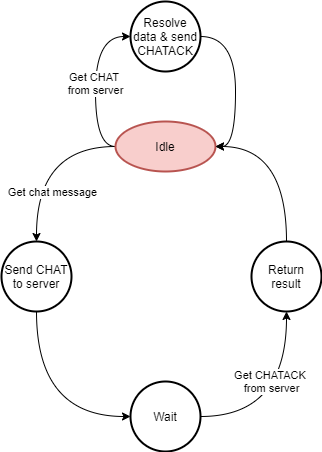

The diagram above was exported from draw.io. Its source (the exported page's mxGraphModel, read from the mxfile embedded in the PNG):
<mxGraphModel dx="868" dy="431" grid="1" gridSize="10" guides="1" tooltips="1" connect="1" arrows="1" fold="1" page="1" pageScale="1" pageWidth="827" pageHeight="1169" math="0" shadow="0">
  <root>
    <mxCell id="p9K9QIBGNC79ETgefQC9-0" />
    <mxCell id="p9K9QIBGNC79ETgefQC9-1" parent="p9K9QIBGNC79ETgefQC9-0" />
    <mxCell id="x453y7v9DyaBiRH4UPeE-3" style="edgeStyle=orthogonalEdgeStyle;curved=1;rounded=0;orthogonalLoop=1;jettySize=auto;html=1;exitX=0;exitY=0.5;exitDx=0;exitDy=0;exitPerimeter=0;entryX=0.5;entryY=0;entryDx=0;entryDy=0;entryPerimeter=0;" parent="p9K9QIBGNC79ETgefQC9-1" source="DF3xf7BA0HNSbDPQdQu0-0" target="x453y7v9DyaBiRH4UPeE-0" edge="1">
      <mxGeometry relative="1" as="geometry" />
    </mxCell>
    <mxCell id="x453y7v9DyaBiRH4UPeE-10" value="Get chat message" style="edgeLabel;html=1;align=center;verticalAlign=middle;resizable=0;points=[];" parent="x453y7v9DyaBiRH4UPeE-3" vertex="1" connectable="0">
      <mxGeometry x="-0.3448" y="20" relative="1" as="geometry">
        <mxPoint x="-7" y="25" as="offset" />
      </mxGeometry>
    </mxCell>
    <mxCell id="x453y7v9DyaBiRH4UPeE-8" value="Get CHAT &lt;br&gt;from server" style="edgeStyle=orthogonalEdgeStyle;curved=1;rounded=0;orthogonalLoop=1;jettySize=auto;html=1;exitX=0;exitY=0.5;exitDx=0;exitDy=0;exitPerimeter=0;entryX=0;entryY=0.5;entryDx=0;entryDy=0;entryPerimeter=0;" parent="p9K9QIBGNC79ETgefQC9-1" source="DF3xf7BA0HNSbDPQdQu0-0" target="x453y7v9DyaBiRH4UPeE-7" edge="1">
      <mxGeometry relative="1" as="geometry" />
    </mxCell>
    <mxCell id="DF3xf7BA0HNSbDPQdQu0-0" value="Idle" style="strokeWidth=2;html=1;shape=mxgraph.flowchart.start_1;whiteSpace=wrap;fillColor=#f8cecc;strokeColor=#b85450;" parent="p9K9QIBGNC79ETgefQC9-1" vertex="1">
      <mxGeometry x="364" y="370" width="100" height="50" as="geometry" />
    </mxCell>
    <mxCell id="x453y7v9DyaBiRH4UPeE-4" style="edgeStyle=orthogonalEdgeStyle;curved=1;rounded=0;orthogonalLoop=1;jettySize=auto;html=1;exitX=0.5;exitY=1;exitDx=0;exitDy=0;exitPerimeter=0;entryX=0;entryY=0.5;entryDx=0;entryDy=0;entryPerimeter=0;" parent="p9K9QIBGNC79ETgefQC9-1" source="x453y7v9DyaBiRH4UPeE-0" target="x453y7v9DyaBiRH4UPeE-1" edge="1">
      <mxGeometry relative="1" as="geometry" />
    </mxCell>
    <mxCell id="x453y7v9DyaBiRH4UPeE-0" value="Send CHAT&lt;br&gt;to server" style="strokeWidth=2;html=1;shape=mxgraph.flowchart.start_2;whiteSpace=wrap;" parent="p9K9QIBGNC79ETgefQC9-1" vertex="1">
      <mxGeometry x="250" y="490" width="70" height="70" as="geometry" />
    </mxCell>
    <mxCell id="x453y7v9DyaBiRH4UPeE-5" value="Get CHATACK &lt;br&gt;from server" style="edgeStyle=orthogonalEdgeStyle;curved=1;rounded=0;orthogonalLoop=1;jettySize=auto;html=1;exitX=1;exitY=0.5;exitDx=0;exitDy=0;exitPerimeter=0;entryX=0.5;entryY=1;entryDx=0;entryDy=0;entryPerimeter=0;" parent="p9K9QIBGNC79ETgefQC9-1" source="x453y7v9DyaBiRH4UPeE-1" target="x453y7v9DyaBiRH4UPeE-2" edge="1">
      <mxGeometry x="0.267" y="15" relative="1" as="geometry">
        <mxPoint as="offset" />
      </mxGeometry>
    </mxCell>
    <mxCell id="x453y7v9DyaBiRH4UPeE-1" value="Wait" style="strokeWidth=2;html=1;shape=mxgraph.flowchart.start_2;whiteSpace=wrap;" parent="p9K9QIBGNC79ETgefQC9-1" vertex="1">
      <mxGeometry x="379" y="630" width="70" height="70" as="geometry" />
    </mxCell>
    <mxCell id="x453y7v9DyaBiRH4UPeE-6" style="edgeStyle=orthogonalEdgeStyle;curved=1;rounded=0;orthogonalLoop=1;jettySize=auto;html=1;exitX=0.5;exitY=0;exitDx=0;exitDy=0;exitPerimeter=0;entryX=1;entryY=0.5;entryDx=0;entryDy=0;entryPerimeter=0;" parent="p9K9QIBGNC79ETgefQC9-1" source="x453y7v9DyaBiRH4UPeE-2" target="DF3xf7BA0HNSbDPQdQu0-0" edge="1">
      <mxGeometry relative="1" as="geometry" />
    </mxCell>
    <mxCell id="x453y7v9DyaBiRH4UPeE-2" value="Return result" style="strokeWidth=2;html=1;shape=mxgraph.flowchart.start_2;whiteSpace=wrap;" parent="p9K9QIBGNC79ETgefQC9-1" vertex="1">
      <mxGeometry x="500" y="490" width="70" height="70" as="geometry" />
    </mxCell>
    <mxCell id="x453y7v9DyaBiRH4UPeE-9" style="edgeStyle=orthogonalEdgeStyle;curved=1;rounded=0;orthogonalLoop=1;jettySize=auto;html=1;exitX=1;exitY=0.5;exitDx=0;exitDy=0;exitPerimeter=0;entryX=1;entryY=0.5;entryDx=0;entryDy=0;entryPerimeter=0;" parent="p9K9QIBGNC79ETgefQC9-1" source="x453y7v9DyaBiRH4UPeE-7" target="DF3xf7BA0HNSbDPQdQu0-0" edge="1">
      <mxGeometry relative="1" as="geometry" />
    </mxCell>
    <mxCell id="x453y7v9DyaBiRH4UPeE-7" value="Resolve data &amp;amp; send CHATACK" style="strokeWidth=2;html=1;shape=mxgraph.flowchart.start_2;whiteSpace=wrap;" parent="p9K9QIBGNC79ETgefQC9-1" vertex="1">
      <mxGeometry x="379" y="250" width="70" height="70" as="geometry" />
    </mxCell>
  </root>
</mxGraphModel>